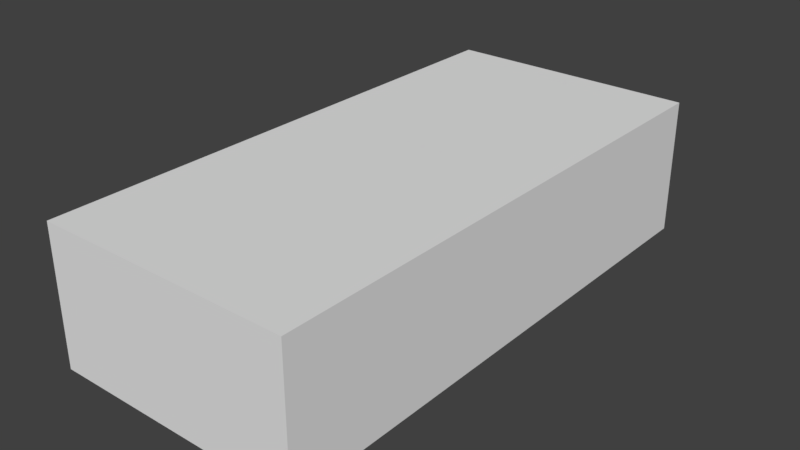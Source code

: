 # Source: extreme_green.blend  (saved by Blender 2.79.0; exported with 4.5.12 LTS)
import bpy
from mathutils import Matrix  # noqa: F401  (used for matrix-valued properties, if any)

bpy.ops.wm.read_factory_settings(use_empty=True)
scene = bpy.context.scene
scene.name = 'Scene'

# ---- collections
col_collection_1 = bpy.data.collections.new('Collection 1'); scene.collection.children.link(col_collection_1)

# ---- materials (node trees are filled in below, after node groups)
mat_base___eeeeee = bpy.data.materials.new('base [#eeeeee]')
mat_base___eeeeee.alpha_threshold = 0.0
mat_base___eeeeee.use_transparent_shadow = False
mat_base___eeeeee.roughness = 0.5

# ---- material node trees

# ---- world
world_world = bpy.data.worlds.new('World'); scene.world = world_world
world_world.color = (0.05088, 0.05088, 0.05088)
world_world.use_sun_shadow = False
world_world.sun_shadow_jitter_overblur = 0.0
world_world.cycles.sampling_method = 'MANUAL'

# ---- meshes
me_shape_indexedfaceset_001 = bpy.data.meshes.new('Shape_IndexedFaceSet.001')
me_shape_indexedfaceset_001.from_pydata([(-1.051, -2.283, -0.4218), (-1.051, -2.283, 0.7105), (-1.051, 2.191, 0.7105), (-1.051, 2.191, -0.4218), (1.051, -2.283, -0.4218), (1.051, -2.283, 0.7105), (1.051, 2.191, 0.7105), (1.051, 2.191, -0.4218)], [], [(5, 2, 1), (1, 2, 3), (1, 3, 0), (2, 6, 7), (2, 7, 3), (3, 7, 4), (3, 4, 0), (7, 6, 5), (7, 5, 4), (4, 5, 1), (4, 1, 0), (5, 6, 2)])
me_shape_indexedfaceset_001.materials.append(mat_base___eeeeee)
me_shape_indexedfaceset_001.use_remesh_preserve_volume = False
me_shape_indexedfaceset_001.use_remesh_preserve_attributes = False
me_shape_indexedfaceset_001.use_mirror_vertex_groups = False
me_shape_indexedfaceset_001.update()
me_shape_indexedfaceset_030 = bpy.data.meshes.new('Shape_IndexedFaceSet.030')
me_shape_indexedfaceset_030.from_pydata([(0.3223, -0.7282, 0.658), (0.44, -0.5476, 0.6953), (0.5171, -0.6485, 0.658), (0.1412, 2.191, 0.2396), (0.3563, 2.002, 0.3611), (0.1409, 2.002, 0.4039), (0.3958, -1.307, 0.368), (0.4054, 0.1829, 0.7105), (0.1404, 1.727, 0.4039), (0.4529, 0.4673, 0.6373), (0.4041, 0.9866, 0.4384), (0.1616, 0.5161, 0.658), (1.05, -0.6467, 0.3887), (0.8811, 1.298, 0.2575), (0.3554, 1.506, 0.2244), (0.9748, 0.4663, 0.3211), (0.7514, 2.126, 0.194), (0.3565, 2.127, 0.2092), (0.4952, 0.9864, 0.2727), (0.5311, -0.5519, 0.658), (0.6427, -0.6501, 0.3887), (0.5965, 0.467, 0.3211), (1.05, -0.7931, -0.4218), (0.8989, -0.2488, -0.4191), (1.05, -0.7517, -0.176), (0.8385, -0.5044, -0.1774), (0.797, -0.09257, -0.4191), (0.8824, 1.26, -0.3666), (0.798, 0.4542, -0.4191), (1.051, -0.7641, 0.2589), (1.05, -0.7517, 0.09875), (0.8651, -0.5016, 0.09875), (0.9665, 0.4539, 0.1015), (0.9023, 0.8572, -0.3928), (0.4521, -2.207, -0.4191), (0.919, -2.073, -0.4191), (0.7919, -2.15, -0.4191), (0.1773, -2.207, -0.4191), (0.452, -2.247, -0.1277), (0.6336, -1.113, 0.3887), (0.6421, -1.011, 0.3887), (0.3558, 1.727, 0.3611), (0.5595, -1.63, 0.27), (1.047, -1.662, 0.09875), (1.048, -1.115, 0.3887), (1.048, -0.9215, 0.2534), (1.006, -1.905, 0.1043), (0.3566, 2.191, 0.2244), (0.3565, 2.127, 0.1595), (1.048, -1.272, 0.3887), (1.047, -1.631, 0.2907), (0.2347, 1.991, 0.6331), (0.5457, 2.127, -0.2962), (0.3551, 2.127, -0.2948), (0.05643, 1.885, 0.1899), (0.3539, 1.466, -0.3666), (0.1643, 1.991, 0.7105), (0.05643, 1.885, 0.484), (0.05522, 1.981, 0.6), (0.7514, 2.126, -0.2244), (0.1657, 1.991, 0.5544), (0.1772, -2.283, -0.1277), (0.7918, -2.171, -0.1277), (0.919, -2.073, -0.1388), (0.1784, -1.63, 0.3238), (0.1776, -2.043, 0.136), (0.5587, -2.043, 0.1139), (1.048, -1.213, 0.3307), (1.047, -1.485, 0.2534), (1.047, -1.662, -0.176), (1.047, -1.588, -0.4191), (1.108e-07, 0.1837, 0.7105), (2.569e-07, 1.727, 0.4039), (2.414e-07, 1.505, 0.2258), (1.447e-07, 0.9873, 0.4384), (-5.75e-09, -0.5468, 0.6953), (-2.047e-07, -1.345, 0.3969), (-6.676e-08, -0.7482, 0.6566), (2.569e-07, 2.002, 0.4039), (2.426e-07, 2.191, 0.2396), (1.063e-07, 0.5164, 0.658), (-2.506e-07, -2.282, -0.1277), (-2.761e-07, -2.206, -0.4191), (2.837e-07, 1.991, 0.7105), (2.701e-07, 1.991, 0.5544), (1.23e-07, 0.9229, 0.1899), (2.382e-07, 1.885, 0.1899), (2.639e-07, 1.885, 0.484), (0.0004433, 1.1, 0.7088), (2.741e-07, 1.981, 0.6), (2.77e-07, 1.991, 0.6331), (-2.275e-07, -2.042, 0.136), (-2.111e-07, -1.629, 0.3238), (0.6678, -0.7912, -0.4218), (0.6678, -0.7497, -0.176), (0.6678, -1.211, 0.3307), (0.6678, -1.483, 0.2534), (0.6678, -0.7497, 0.09875), (0.6678, -1.66, -0.176), (0.6678, -0.9196, 0.2534), (0.6678, -1.587, -0.4191), (0.6678, -1.66, 0.09875), (0.1412, 2.163, 0.222), (0.3353, 2.162, 0.2068), (2.41e-07, 2.163, 0.222), (0.3353, 1.998, 0.2874), (2.481e-07, 1.999, 0.3026), (0.3565, 1.466, 0.1595), (0.01856, 1.466, -0.3514), (0.3353, 1.727, 0.2874), (2.481e-07, 1.727, 0.3026), (0.02116, 1.466, 0.1747), (0.8399, -0.7927, -0.4218), (0.6678, -1.201, -0.4218), (0.8399, -0.7513, -0.176), (0.8399, -0.7513, 0.09875), (1.01, -0.7516, 0.09875), (1.022, -0.7143, 0.09875), (1.01, -0.7516, -0.176), (1.022, -0.7143, -0.176)], [], [(8, 14, 41), (2, 19, 1), (4, 3, 5), (8, 41, 5), (5, 41, 4), (7, 11, 71), (3, 4, 47), (74, 10, 73), (11, 7, 9), (0, 6, 2), (8, 72, 73), (73, 10, 14), (11, 80, 71), (7, 1, 9), (6, 39, 2), (75, 1, 7, 71), (10, 74, 11), (0, 2, 1), (10, 11, 9), (1, 19, 9), (21, 20, 15), (12, 15, 20), (13, 18, 21), (18, 16, 14), (15, 13, 21), (17, 14, 16), (18, 13, 16), (18, 10, 9), (19, 2, 40), (9, 19, 20), (18, 9, 21), (40, 2, 39), (19, 40, 20), (21, 9, 20), (119, 23, 25), (29, 32, 15), (26, 31, 25), (23, 26, 25), (98, 100, 113), (15, 12, 29), (32, 33, 27), (16, 13, 59), (32, 26, 28), (27, 13, 32), (30, 32, 29), (27, 59, 13), (32, 13, 15), (26, 32, 31), (32, 28, 33), (29, 45, 30), (38, 36, 62), (37, 34, 61), (36, 35, 63), (36, 38, 34), (63, 70, 69), (61, 34, 38), (63, 35, 70), (36, 63, 62), (50, 49, 39), (40, 39, 44), (40, 44, 12), (6, 42, 39), (67, 49, 68), (41, 14, 4), (10, 18, 14), (45, 44, 67), (42, 50, 39), (68, 50, 43), (46, 43, 50), (44, 39, 49), (12, 44, 45), (63, 69, 46), (76, 0, 77), (44, 49, 67), (6, 64, 42), (50, 68, 49), (43, 46, 69), (20, 40, 12), (17, 47, 4), (29, 12, 45), (87, 57, 54, 86), (88, 51, 56), (53, 48, 52), (53, 52, 55), (57, 71, 54), (52, 27, 55), (88, 56, 83), (58, 71, 57), (52, 59, 27), (89, 58, 57, 87), (71, 60, 88), (52, 16, 59), (88, 60, 51), (17, 16, 48), (63, 46, 62), (66, 62, 46), (61, 38, 65), (64, 66, 42), (62, 66, 38), (65, 66, 64), (50, 66, 46), (65, 38, 66), (66, 50, 42), (115, 45, 99, 97), (45, 67, 95, 99), (70, 100, 98, 69), (69, 98, 101, 43), (67, 68, 96, 95), (114, 115, 97, 94), (114, 94, 93, 112), (43, 101, 96, 68), (64, 92, 91, 65), (65, 91, 81, 61), (56, 51, 90, 83), (51, 60, 84, 90), (71, 85, 54), (64, 76, 92), (64, 6, 76), (61, 81, 82, 37), (74, 80, 11), (5, 78, 72, 8), (3, 79, 78, 5), (0, 1, 75, 77), (6, 0, 76), (8, 73, 14), (14, 17, 4), (3, 47, 103, 102), (47, 17, 48), (48, 16, 52), (79, 3, 102, 104), (102, 105, 106), (104, 102, 106), (53, 55, 107, 48), (48, 103, 47), (107, 105, 48), (103, 48, 105), (106, 105, 109, 110), (32, 117, 31), (107, 109, 105), (110, 109, 107, 111), (111, 107, 55, 108), (102, 103, 105), (116, 117, 119, 118), (95, 96, 113), (118, 112, 22), (25, 31, 115, 114), (94, 97, 113), (97, 99, 113), (24, 22, 23), (119, 114, 118), (45, 116, 30), (96, 101, 113), (101, 98, 113), (99, 95, 113), (93, 94, 113), (45, 115, 116), (116, 115, 117), (115, 31, 117), (32, 30, 117), (117, 30, 24, 119), (30, 116, 118, 24), (119, 24, 23), (22, 24, 118), (118, 114, 112), (119, 25, 114)])
_uv = me_shape_indexedfaceset_030.uv_layers.new(name='UVMap')
_uv.uv.foreach_set('vector', [0.6958, 0.9441, 0.8865, 0.8977, 0.8867, 0.9441, 0.9487, 0.3652, 0.9512, 0.4536, 0.8872, 0.4509, 0.8945, 0.9722, 0.6958, 0.9993, 0.6958, 0.9722, 0.6958, 0.9441, 0.8945, 0.9441, 0.6958, 0.9722, 0.6958, 0.9722, 0.8867, 0.9441, 0.8867, 0.9722, 0.104, 0.9993, 0.3416, 0.9263, 0.5, 0.9993, 0.6958, 0.9993, 0.8867, 0.9722, 0.8867, 0.9993, 0.5009, 0.9131, 0.1062, 0.9131, 0.5107, 0.8092, 0.3416, 0.9263, 0.104, 0.9993, 0.05786, 0.9631, 0.7256, 0.3215, 0.7263, 0.02173, 0.9409, 0.3652, 0.6958, 0.9441, 0.4958, 0.9441, 0.4664, 0.9315, 0.5076, 0.8083, 0.1062, 0.9131, 0.1057, 0.8083, 0.3416, 0.9263, 0.5002, 0.9468, 0.5, 0.9993, 0.8882, 0.8425, 0.8889, 0.4509, 0.9482, 0.9993, 0.7263, 0.02173, 0.9165, 0.02051, 0.9409, 0.3652, 0.4863, 0.6548, 0.8889, 0.4509, 0.8882, 0.8425, 0.5017, 0.8425, 0.1062, 0.9131, 0.5009, 0.9131, 0.3416, 0.9263, 0.6921, 0.3215, 0.9487, 0.3652, 0.8872, 0.4509, 0.1062, 0.9131, 0.3416, 0.9263, 0.05786, 0.9631, 0.8889, 0.4509, 0.949, 0.4536, 0.9482, 0.9993, 0.7833, 0.6821, 0.806, -0.4424, 0.9624, 0.6821, 0.9994, -0.4395, 0.9624, 0.6821, 0.806, -0.4424, -0.01331, 0.4858, 0.2386, 0.8604, 0.1707, 0.9604, 0.2192, 0.999, 0.05396, 0.0004883, 0.2992, 0.5449, -0.08105, 0.9604, -0.01331, 0.4858, 0.1707, 0.9604, 0.2994, 0.0004883, 0.2992, 0.5449, 0.05396, 0.0004883, 0.2192, 0.999, 0.0004883, 0.7271, 0.05396, 0.0004883, 0.008179, 0.08203, 0.008179, 0.7666, 0.2866, 0.8906, 0.6976, 0.8906, 0.9226, 0.8906, 0.9666, 0.06396, 0.2866, 0.8906, 0.6976, 0.8906, 0.7365, 0.0835, 0.008179, 0.08203, 0.2866, 0.8906, 0.2866, 0.0835, 0.9666, 0.06396, 0.9265, 0.9175, 1.081, 0.06396, 0.6976, 0.8906, 0.9666, 0.06396, 0.7365, 0.06396, 0.2866, 0.0835, 0.2866, 0.8906, 0.7365, 0.0835, 0.06793, 0.302, 0.2015, 0.003906, 0.1082, 0.3013, 0.02869, 0.8389, 0.4374, 0.6812, 0.4415, 0.9155, 0.2537, 0.003906, 0.1163, 0.6772, 0.1158, 0.3013, 0.2015, 0.003906, 0.2537, 0.003906, 0.1158, 0.3013, 0.09446, 0.1005, 0.09445, 0.08789, 0.09446, 0.1005, 0.4415, 0.9155, 0.06763, 0.999, 0.02869, 0.8389, 0.4374, 0.6812, 0.5729, 0.03662, 0.7198, 0.06836, 1.003, 0.7983, 0.7244, 0.8647, 0.9994, 0.2437, 0.4374, 0.6812, 0.2537, 0.003906, 0.4375, 0.003906, 0.7198, 0.06836, 0.7244, 0.8647, 0.4374, 0.6812, 0.02771, 0.6777, 0.4374, 0.6812, 0.02869, 0.8389, 0.7198, 0.06836, 0.9994, 0.2437, 0.7244, 0.8647, 0.4374, 0.6812, 0.7244, 0.8647, 0.4415, 0.9155, 0.2537, 0.003906, 0.4374, 0.6812, 0.1163, 0.6772, 0.4374, 0.6812, 0.4375, 0.003906, 0.5729, 0.03662, 0.9056, 0.8281, 0.9878, 0.8276, 0.9525, 0.75, 0.7155, 1.001, 0.8835, 0.003418, 0.8821, 0.9976, 0.5897, 0.001953, 0.7173, 0.00293, 0.5883, 1.0, 0.8835, 0.003418, 0.944, 0.001465, 0.9407, 0.9697, 0.8835, 0.003418, 0.7155, 1.001, 0.7173, 0.00293, 0.9407, 0.9697, 0.9983, 0.001953, 0.9956, 0.8369, 0.5883, 1.0, 0.7173, 0.00293, 0.7155, 1.001, 0.9407, 0.9697, 0.944, 0.001465, 0.9983, 0.001953, 0.8835, 0.003418, 0.9407, 0.9697, 0.8821, 0.9976, 0.9994, 0.003906, 0.9994, 0.6929, 0.8025, 0.9448, 0.1935, 0.9673, 0.1974, 0.9985, 0.0004883, 0.999, 0.1935, 0.9673, 0.0004883, 0.999, 0.0004883, 0.9717, 0.6898, 0.6934, 0.7673, 0.1167, 0.8025, 0.9448, 0.03662, 0.877, 0.02576, 0.98, 0.02417, 0.7451, 0.522, 0.2495, 0.5293, 0.1768, 0.455, 0.2495, 0.09265, 0.999, 0.0004883, 0.999, 0.1426, 0.0004883, 0.05334, 0.7383, 0.05432, 0.9761, 0.03662, 0.877, 0.7673, 0.003906, 0.9994, 0.003906, 0.8025, 0.9448, 0.02417, 0.7451, 0.01465, 0.8428, 0.03003, 0.5029, 0.002319, 0.501, 0.03003, 0.5029, 0.01465, 0.8428, 0.9994, 0.9414, 0.8025, 0.9448, 0.9994, 0.6929, 0.08643, 0.9761, 0.05432, 0.9761, 0.05334, 0.7383, 0.0004883, 0.06641, 0.03003, 0.01562, 0.002319, 0.501, 0.5057, 0.01979, 0.7256, 0.3215, 0.45, 0.376, 0.05432, 0.9761, 0.02576, 0.98, 0.03662, 0.877, 0.6898, 0.6934, 0.5864, 0.1167, 0.7673, 0.1167, 0.01465, 0.8428, 0.02417, 0.7451, 0.02576, 0.98, 0.03003, 0.5029, 0.002319, 0.501, 0.03003, 0.01562, 0.1935, 0.9727, 0.1935, 0.9673, 0.0004883, 0.9717, 0.2994, 0.0004883, 0.8867, 0.9993, 0.455, 0.2495, 0.08289, 0.7461, 0.08643, 0.9761, 0.05334, 0.7383, 0.5083, 0.04486, 0.3617, 0.09192, 0.3617, 0.004395, 0.5083, 0.004395, 0.3557, 0.1472, 0.6396, 0.1681, 0.636, 0.1472, 0.3461, 0.0007324, 0.5044, 0.1519, 0.2083, 0.0, 0.347, 0.05493, 0.2004, 0.05493, 0.3468, 0.001099, 0.6429, 0.02417, 0.3566, 0.1183, 0.6431, 0.2003, 0.2004, 0.05493, -0.05383, 0.0, 0.3468, 0.001099, 0.4995, 0.1666, 0.3684, 0.1615, 0.4998, 0.1615, 0.3987, 0.08936, 0.6145, 0.01025, 0.3777, 0.01318, 0.2004, 0.05493, 0.08313, 0.05493, -0.05383, 0.0, 0.5091, 0.1942, 0.3666, 0.3105, 0.3617, 0.09192, 0.5083, 0.09192, 0.6145, 0.01025, 0.3948, 0.04578, 0.6024, 0.04175, 0.2083, 0.0, 0.07031, 0.5453, 0.07031, 0.07947, 0.3557, 0.1472, 0.6393, 0.364, 0.6396, 0.1681, 0.2994, 0.0004883, 0.05396, 0.0004883, 0.5044, 0.1519, 0.9567, 0.009521, 0.9761, 0.2465, 0.8783, 0.01025, 0.7673, 0.2688, 0.8783, 0.008789, 0.9761, 0.2439, 0.5864, 0.008423, 0.7174, 0.008789, 0.5864, 0.286, 0.5864, 0.5618, 0.7673, 0.275, 0.7673, 0.5618, 0.8787, 0.008423, 0.7673, 0.275, 0.7174, 0.008789, 0.5864, 0.286, 0.7673, 0.275, 0.5864, 0.5618, 0.9875, 0.5614, 0.7673, 0.2706, 0.9761, 0.2435, 0.5864, 0.286, 0.7174, 0.008789, 0.7673, 0.275, 0.7673, 0.2706, 0.9875, 0.5614, 0.7673, 0.553, 0.1073, -0.08594, 0.1073, -0.05973, 0.09442, -0.06844, 0.0944, -0.08594, 0.1073, -0.05103, 0.1073, -0.002275, 0.09443, -0.01847, 0.09442, -0.05103, 0.1073, 0.08789, 0.09445, 0.08789, 0.09446, 0.1005, 0.1073, 0.1068, 0.1073, 0.113, 0.09446, 0.113, 0.09446, 0.113, 0.1073, 0.113, 0.1073, 0.01392, 0.1073, 0.05992, 0.09444, 0.04465, 0.09444, 0.01392, 0.1073, -0.08594, 0.1073, -0.08594, 0.0944, -0.08594, 0.0944, -0.08594, 0.1073, -0.08594, 0.0944, -0.08594, 0.0944, -0.07677, 0.1073, -0.0722, 0.1073, 0.113, 0.09446, 0.113, 0.09445, 0.09405, 0.1073, 0.08462, 0.5864, 0.5618, 0.5015, 0.5618, 0.5017, 0.4222, 0.5864, 0.286, 0.5864, 0.286, 0.5018, 0.286, 0.5019, 0.1451, 0.5864, 0.008423, 0.4058, 0.5054, 0.3495, 0.386, 0.4999, 0.386, 0.5065, 0.4562, 0.3495, 0.386, 0.4236, 0.2882, 0.5116, 0.2882, 0.4961, 0.3287, 0.3566, 0.1281, 0.4811, 0.2682, 0.6431, 0.2003, 0.5864, 0.1167, 0.5014, 0.6744, 0.5015, 0.1167, 0.5864, 0.1167, 0.6898, 0.6934, 0.5014, 0.6744, 0.5883, 1.0, 0.5041, 0.9993, 0.5048, 0.4921, 0.5897, 0.001953, 0.5009, 0.9131, 0.4998, 0.9263, 0.3416, 0.9263, 0.6958, 0.9722, 0.495, 0.9722, 0.4954, 0.9585, 0.6958, 0.9441, 0.6958, 0.9993, 0.4945, 0.9993, 0.4948, 0.9861, 0.6958, 0.9722, 0.6921, 0.3215, 0.8872, 0.4509, 0.5035, 0.4509, 0.45, 0.376, 0.7263, 0.02173, 0.7256, 0.3215, 0.5057, 0.01979, 0.6958, 0.9441, 0.4664, 0.9315, 0.8945, 0.8977, 0.5293, 0.1768, 0.2994, 0.0004883, 0.455, 0.2495, 0.6958, 0.9993, 0.8867, 0.9993, 0.8867, 0.9993, 0.6958, 0.9993, 0.8867, 0.9993, 0.2994, 0.0004883, 0.5044, 0.1519, 0.5044, 0.1519, 0.07031, 0.5453, 0.2083, 0.0, 0.4945, 0.9993, 0.6958, 0.9993, 0.6958, 0.9993, 0.4945, 0.9993, 0.6958, 0.9993, 0.8867, 0.9993, 0.6958, 0.9993, 0.4945, 0.9993, 0.6958, 0.9993, 0.4945, 0.9993, 0.347, 0.05493, 0.3468, 0.001099, 0.3468, 0.001099, 0.347, 0.05493, 0.5044, 0.1519, 0.8867, 0.9993, 0.8867, 0.9993, 0.3468, 0.001099, 0.0, 0.0, 0.347, 0.05493, 0.8867, 0.9993, 0.5044, 0.1519, 0.0, 0.0, 0.6958, 0.9993, 0.8867, 0.9993, 0.8867, 0.9993, 0.6958, 0.9993, 0.4374, 0.6812, 0.06818, 0.6775, 0.1086, 0.6772, 0.3468, 0.001099, 0.8867, 0.9993, 0.8867, 0.9993, 0.6958, 0.9993, 0.8867, 0.9993, 0.8867, 0.9993, 0.6958, 0.9993, 0.6958, 0.9993, 0.8867, 0.9993, 0.8867, 0.9993, 0.6958, 0.9993, 0.6958, 0.9993, 0.8867, 0.9993, 0.8867, 0.9993, 0.06748, 0.2959, 0.07202, 0.6775, 0.07202, 0.6775, 0.06748, 0.2959, 0.09444, 0.01392, 0.09444, 0.04465, 0.09444, 0.01392, 0.1137, -0.08594, 0.1073, -0.0722, 0.1201, -0.06763, 0.1158, 0.3013, 0.1163, 0.6772, 0.1073, -0.08594, 0.1073, -0.08594, 0.0944, -0.08594, 0.0944, -0.08594, 0.0944, -0.08594, 0.0944, -0.08594, 0.09442, -0.06844, 0.0944, -0.08594, 0.02771, 0.3027, 0.0004883, 0.0004883, 0.2015, 0.003906, 0.118, 0.1077, 0.1073, -0.08594, 0.1137, -0.08594, 0.1073, -0.05973, 0.1137, -0.08594, 0.1201, -0.08594, 0.09445, 0.09405, 0.09446, 0.113, 0.09445, 0.09405, 0.09446, 0.113, 0.09446, 0.113, 0.09446, 0.113, 0.09442, -0.05103, 0.09443, -0.01847, 0.09442, -0.05103, 0.0944, -0.07677, 0.0944, -0.08594, 0.0944, -0.07677, 0.1073, -0.05973, 0.1073, -0.08594, 0.1137, -0.08594, 0.06748, 0.2959, 0.1073, -0.08594, 0.07202, 0.6775, 0.1073, -0.08594, 0.1163, 0.6772, 0.07202, 0.6775, 0.4374, 0.6812, 0.02771, 0.6777, 0.06818, 0.6775, 0.06818, 0.6775, 0.02771, 0.6777, 0.02771, 0.6777, 0.06818, 0.6775, 0.1201, -0.08594, 0.1137, -0.08594, 0.1137, -0.08594, 0.1201, -0.08594, 0.06793, 0.302, 0.02771, 0.3027, 0.2015, 0.003906, 0.1201, -0.06763, 0.1201, -0.08594, 0.1137, -0.08594, 0.1137, -0.08594, 0.1073, -0.08594, 0.1073, -0.0722, 0.118, 0.1077, 0.1158, 0.3013, 0.1073, -0.08594])
me_shape_indexedfaceset_030.materials.append(mat_base___eeeeee)
me_shape_indexedfaceset_030.use_remesh_preserve_volume = False
me_shape_indexedfaceset_030.use_remesh_preserve_attributes = False
me_shape_indexedfaceset_030.use_mirror_vertex_groups = False
me_shape_indexedfaceset_030.update()

# ---- objects
ob_collision = bpy.data.objects.new('collision', me_shape_indexedfaceset_001)
ob_chassis = bpy.data.objects.new('chassis', me_shape_indexedfaceset_030)
ob_wheel_fl = bpy.data.objects.new('wheel_fl', None)
ob_wheel_fr = bpy.data.objects.new('wheel_fr', None)
ob_wheel_rl = bpy.data.objects.new('wheel_rl', None)
ob_wheel_rr = bpy.data.objects.new('wheel_rr', None)

# ---- transforms, parenting, visibility, modifiers, constraints
ob_collision.location = (0.0, 0.0, 0.06061)
ob_collision.lineart.crease_threshold = 0.0
ob_chassis.location = (0.0, 0.0, 0.06061)
ob_chassis.lineart.crease_threshold = 0.0
_m = ob_chassis.modifiers.new('Mirror', 'MIRROR')
ob_wheel_fl.location = (0.7168, -1.212, -0.07616)
ob_wheel_fl.scale = (0.8687, 1.0, 1.0)
ob_wheel_fl.empty_image_offset = (0.0, 0.0)
ob_wheel_fl.lineart.crease_threshold = 0.0
ob_wheel_fr.location = (-0.7168, -1.212, -0.07616)
ob_wheel_fr.scale = (0.8687, 1.0, 1.0)
ob_wheel_fr.empty_image_offset = (0.0, 0.0)
ob_wheel_fr.lineart.crease_threshold = 0.0
ob_wheel_rl.location = (0.1909, 1.914, -0.07616)
ob_wheel_rl.scale = (0.8687, 1.0, 1.0)
ob_wheel_rl.empty_image_offset = (0.0, 0.0)
ob_wheel_rl.lineart.crease_threshold = 0.0
ob_wheel_rr.location = (-0.1909, 1.914, -0.07616)
ob_wheel_rr.scale = (0.8687, 1.0, 1.0)
ob_wheel_rr.empty_image_offset = (0.0, 0.0)
ob_wheel_rr.lineart.crease_threshold = 0.0

# ---- collection membership
col_collection_1.objects.link(ob_collision)
col_collection_1.objects.link(ob_chassis)
col_collection_1.objects.link(ob_wheel_fl)
col_collection_1.objects.link(ob_wheel_fr)
col_collection_1.objects.link(ob_wheel_rl)
col_collection_1.objects.link(ob_wheel_rr)

# ---- scene / render settings (as saved in the file)
scene.frame_start = 1; scene.frame_end = 250; scene.frame_set(79)
scene.render.engine = 'BLENDER_EEVEE_NEXT'
scene.render.resolution_percentage = 50
scene.render.dither_intensity = 0.0
scene.cycles.use_denoising = False
scene.cycles.samples = 128
scene.cycles.sampling_pattern = 'TABULATED_SOBOL'
scene.cycles.use_adaptive_sampling = False
scene.cycles.use_light_tree = False
scene.cycles.blur_glossy = 0.0
scene.cycles.sample_clamp_indirect = 0.0
scene.view_settings.view_transform = 'Standard'
bpy.context.view_layer.update()

# ---- added for rendering (the .blend has no active camera and no usable light): camera, sun
cam_auto = bpy.data.cameras.new('AutoCamera')
cam_auto.lens = 50.0
cam_auto.sensor_width = 36.0
cam_auto.clip_end = 1000.0
ob_auto_camera = bpy.data.objects.new('AutoCamera', cam_auto)
scene.collection.objects.link(ob_auto_camera)
ob_auto_camera.location = (4.69229, -5.67646, 3.95876)
ob_auto_camera.rotation_euler = (1.09748, -7.21219e-08, 0.694738)
scene.camera = ob_auto_camera
light_auto_sun = bpy.data.lights.new('AutoSun', 'SUN')
light_auto_sun.energy = 3.0
light_auto_sun.angle = 0.0523599
ob_auto_sun = bpy.data.objects.new('AutoSun', light_auto_sun)
scene.collection.objects.link(ob_auto_sun)
ob_auto_sun.rotation_euler = (0.872665, 0.174533, 0.523599)
bpy.context.view_layer.update()
